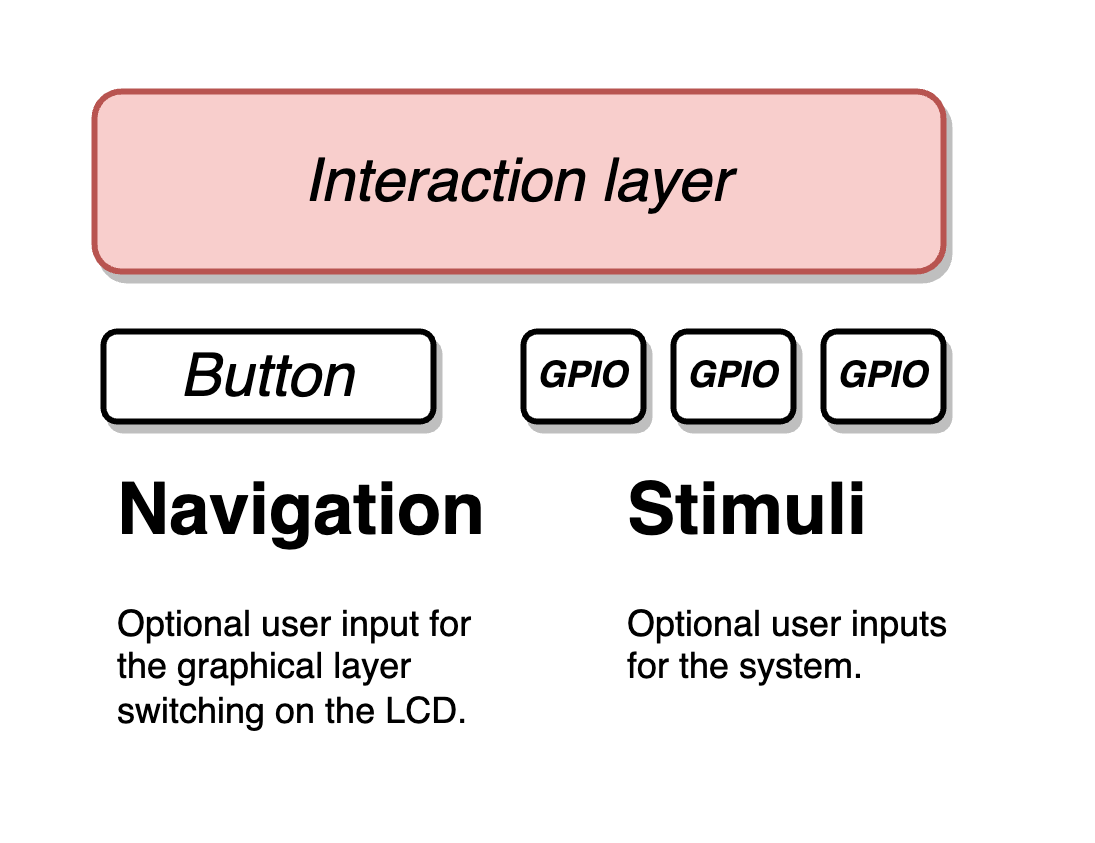

The diagram above was exported from draw.io. Its source (the exported page's mxGraphModel, read from the mxfile embedded in the PNG):
<mxGraphModel dx="3070" dy="2598" grid="1" gridSize="10" guides="1" tooltips="1" connect="1" arrows="1" fold="1" page="1" pageScale="1" pageWidth="827" pageHeight="1169" math="0" shadow="0">
  <root>
    <mxCell id="0" />
    <mxCell id="1" parent="0" />
    <mxCell id="2" value="Interaction layer" style="rounded=1;whiteSpace=wrap;html=1;strokeWidth=2;fontSize=20;shadow=1;fontStyle=2;fillColor=#f8cecc;strokeColor=#b85450;" vertex="1" parent="1">
      <mxGeometry x="717" y="560" width="283" height="60" as="geometry" />
    </mxCell>
    <mxCell id="3" value="Button" style="rounded=1;whiteSpace=wrap;html=1;strokeWidth=2;fontSize=20;shadow=1;fontStyle=2" vertex="1" parent="1">
      <mxGeometry x="720" y="640" width="110" height="30" as="geometry" />
    </mxCell>
    <mxCell id="4" value="&lt;h1&gt;Navigation&lt;/h1&gt;&lt;p&gt;Optional user input for the graphical layer switching on the LCD.&lt;/p&gt;" style="text;html=1;strokeColor=none;fillColor=none;spacing=5;spacingTop=-20;whiteSpace=wrap;overflow=hidden;rounded=0;" vertex="1" parent="1">
      <mxGeometry x="720" y="680" width="130" height="100" as="geometry" />
    </mxCell>
    <mxCell id="5" value="GPIO" style="rounded=1;whiteSpace=wrap;html=1;fontStyle=3;strokeWidth=2;shadow=1;" vertex="1" parent="1">
      <mxGeometry x="860" y="640" width="40" height="30" as="geometry" />
    </mxCell>
    <mxCell id="6" value="GPIO" style="rounded=1;whiteSpace=wrap;html=1;fontStyle=3;strokeWidth=2;shadow=1;" vertex="1" parent="1">
      <mxGeometry x="910" y="640" width="40" height="30" as="geometry" />
    </mxCell>
    <mxCell id="7" value="GPIO" style="rounded=1;whiteSpace=wrap;html=1;fontStyle=3;strokeWidth=2;shadow=1;" vertex="1" parent="1">
      <mxGeometry x="960" y="640" width="40" height="30" as="geometry" />
    </mxCell>
    <mxCell id="8" value="&lt;h1&gt;Stimuli&lt;/h1&gt;&lt;p&gt;Optional user inputs for the system.&lt;/p&gt;" style="text;html=1;strokeColor=none;fillColor=none;spacing=5;spacingTop=-20;whiteSpace=wrap;overflow=hidden;rounded=0;" vertex="1" parent="1">
      <mxGeometry x="890" y="680" width="130" height="100" as="geometry" />
    </mxCell>
  </root>
</mxGraphModel>